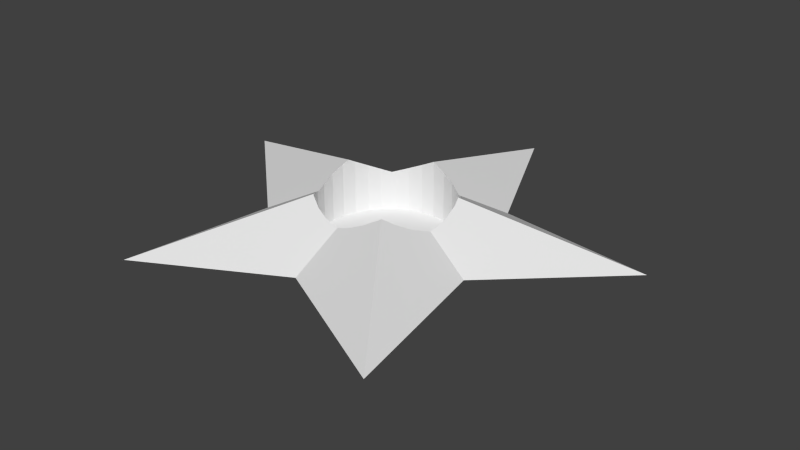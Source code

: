 # Source: star-supports.blend  (saved by Blender 2.69.0; exported with 4.5.12 LTS)
import bpy
from mathutils import Matrix  # noqa: F401  (used for matrix-valued properties, if any)

bpy.ops.wm.read_factory_settings(use_empty=True)
scene = bpy.context.scene
scene.name = 'Scene'

# ---- collections
col_collection_1 = bpy.data.collections.new('Collection 1'); scene.collection.children.link(col_collection_1)

# ---- world
world_world = bpy.data.worlds.new('World'); scene.world = world_world
world_world.color = (0.05088, 0.05088, 0.05088)
world_world.use_sun_shadow = False
world_world.sun_shadow_jitter_overblur = 0.0
world_world.cycles.sampling_method = 'MANUAL'
world_world.cycles.sample_map_resolution = 256

# ---- meshes
me_plane_001 = bpy.data.meshes.new('Plane.001')
me_plane_001.from_pydata([(410.8, -135.5, 0.0), (831.1, 256.8, 0.0), (233.8, 63.69, 7.807), (242.4, -62.05, 4.942), (235.8, -83.83, 4.607), (242.4, 35.5, 7.032), (247.2, -13.28, 5.891), (-3.782, -13.12, -10.91), (248.9, 334.6, 0.0), (143.0, 188.9, 4.573), (174.0, 163.5, 5.181), (228.1, 82.4, 7.293), (205.0, 125.6, 6.145), (144.1, -214.5, 7.847), (522.9, -730.1, 0.0), (228.1, -108.9, 4.952), (174.0, -190.1, 6.888), (205.0, -152.2, 5.823), (0.368, 873.2, 0.0), (-2.613, 236.7, 7.837), (45.95, 231.9, 6.612), (136.1, 194.6, 4.687), (92.85, 217.7, 5.547), (-0.1365, -458.2, 0.0), (45.95, -258.5, 5.508), (-1.734, -263.2, 4.782), (136.1, -221.1, 7.581), (92.85, -244.2, 6.459), (-261.6, 334.6, 0.0), (-151.7, 186.4, 4.651), (-141.7, 194.6, 4.805), (-2.824, 236.7, 7.831), (-98.49, 217.7, 5.622), (-51.6, 231.9, 6.644), (-146.6, -217.1, 7.798), (-504.4, -727.9, 0.0), (-141.7, -221.1, 7.635), (-2.824, -263.3, 4.794), (-51.6, -258.5, 5.548), (-98.5, -244.2, 6.507), (-868.7, 247.4, 0.0), (-241.1, 58.36, 7.918), (-179.6, 163.5, 5.187), (-233.8, 82.4, 7.266), (-210.7, 125.6, 6.135), (-423.5, -166.6, 0.0), (-179.6, -190.1, 6.787), (-233.8, -108.9, 4.979), (-237.0, -98.41, 4.849), (-210.7, -152.2, 5.784), (-248.0, -62.05, 5.373), (-248.0, 35.5, 7.33), (-252.8, -13.28, 6.262), (-2.824, 236.7, -2.663), (45.95, 231.9, -2.663), (-51.6, 231.9, -2.663), (92.85, 217.7, -2.663), (-98.49, 217.7, -2.663), (136.1, 194.6, -2.663), (-141.7, 194.6, -2.663), (174.0, 163.5, -2.663), (-179.6, 163.5, -2.663), (205.0, 125.6, -2.663), (-210.7, 125.6, -2.663), (228.1, 82.4, -2.663), (-233.8, 82.4, -2.663), (242.4, 35.5, -2.663), (-248.0, 35.5, -2.663), (247.2, -13.28, -2.663), (-252.8, -13.28, -2.663), (242.4, -62.05, -2.663), (-248.0, -62.05, -2.663), (228.1, -108.9, -2.663), (-233.8, -108.9, -2.663), (205.0, -152.2, -2.663), (-210.7, -152.2, -2.663), (174.0, -190.1, -2.663), (-179.6, -190.1, -2.663), (136.1, -221.1, -2.663), (-141.7, -221.1, -2.663), (92.85, -244.2, -2.663), (-98.5, -244.2, -2.663), (45.95, -258.5, -2.663), (-51.6, -258.5, -2.663), (-2.824, -263.3, -2.663)], [], [(6, 0, 5), (3, 0, 6), (0, 1, 2, 5), (4, 0, 3), (8, 12, 11), (8, 10, 12), (2, 1, 8, 11), (8, 9, 10), (20, 22, 8), (22, 21, 8), (21, 9, 8), (8, 18, 19, 20), (28, 32, 33), (33, 31, 28), (28, 30, 32), (19, 18, 28, 31), (28, 29, 30), (43, 44, 28), (44, 42, 28), (28, 40, 41, 43), (42, 29, 28), (45, 52, 51), (45, 50, 52), (41, 40, 45, 51), (45, 48, 50), (46, 49, 45), (49, 47, 45), (47, 48, 45), (45, 35, 34, 46), (23, 38, 39), (39, 36, 23), (23, 37, 38), (23, 25, 37), (34, 35, 23, 36), (26, 27, 23), (27, 24, 23), (23, 14, 13, 26), (24, 25, 23), (0, 17, 16), (0, 15, 17), (0, 16, 13, 14), (0, 4, 15), (1, 0, 7), (1, 7, 8), (8, 7, 18), (18, 7, 28), (28, 7, 40), (40, 7, 45), (45, 7, 35), (35, 7, 23), (23, 7, 14), (7, 0, 14), (20, 19, 31, 53), (53, 54, 20), (22, 20, 54, 56), (21, 22, 56, 58), (60, 9, 21, 58), (60, 10, 9), (10, 60, 62, 12), (12, 62, 64, 11), (5, 2, 11, 64), (64, 66, 5), (6, 5, 66, 68), (3, 6, 68, 70), (72, 4, 3, 70), (72, 15, 4), (15, 72, 74, 17), (17, 74, 76, 16), (26, 13, 16, 78), (16, 76, 78), (27, 26, 78, 80), (24, 27, 80, 82), (82, 84, 37, 25), (25, 24, 82), (37, 84, 83, 38), (38, 83, 81, 39), (39, 81, 79, 36), (46, 34, 36, 79), (79, 77, 46), (49, 46, 77, 75), (47, 49, 75, 73), (71, 48, 47, 73), (71, 50, 48), (50, 71, 69, 52), (52, 69, 67, 51), (43, 41, 51, 67), (67, 65, 43), (44, 43, 65, 63), (42, 44, 63, 61), (61, 59, 30, 29), (29, 42, 61), (30, 59, 57, 32), (33, 55, 53, 31), (32, 57, 55, 33), (53, 55, 54), (54, 55, 57), (54, 57, 56), (56, 57, 59), (56, 59, 58), (58, 59, 61), (58, 61, 60), (60, 61, 63), (60, 63, 62), (62, 63, 65), (62, 65, 64), (64, 65, 67), (64, 67, 66), (66, 67, 69), (66, 69, 68), (68, 69, 71), (68, 71, 70), (70, 71, 73), (70, 73, 72), (72, 73, 75), (72, 75, 74), (74, 75, 77), (74, 77, 76), (76, 77, 79), (76, 79, 78), (78, 79, 81), (78, 81, 80), (80, 81, 83), (80, 83, 82), (82, 83, 84)])
me_plane_001.use_remesh_preserve_volume = False
me_plane_001.use_remesh_preserve_attributes = False
me_plane_001.use_mirror_vertex_groups = False
me_plane_001.update()

# ---- objects
ob_plane = bpy.data.objects.new('Plane', me_plane_001)

# ---- transforms, parenting, visibility, modifiers, constraints
ob_plane.location = (0.0, 0.0, 0.0)
ob_plane.scale = (0.05, 0.05, 1.0)
ob_plane.show_wire = True
ob_plane.lineart.crease_threshold = 0.0

# ---- collection membership
col_collection_1.objects.link(ob_plane)

# ---- scene / render settings (as saved in the file)
scene.frame_start = 1; scene.frame_end = 250; scene.frame_set(1)
scene.render.engine = 'CYCLES'
scene.render.image_settings.compression = 90
scene.render.resolution_percentage = 50
scene.render.dither_intensity = 0.0
scene.cycles.use_denoising = False
scene.cycles.samples = 10
scene.cycles.sampling_pattern = 'TABULATED_SOBOL'
scene.cycles.light_sampling_threshold = 0.0
scene.cycles.use_adaptive_sampling = False
scene.cycles.use_light_tree = False
scene.cycles.blur_glossy = 0.0
scene.cycles.volume_bounces = 1
scene.cycles.pixel_filter_type = 'GAUSSIAN'
scene.cycles.sample_clamp_indirect = 0.0
scene.view_settings.view_transform = 'Standard'
scene.unit_settings.scale_length = 0.001
bpy.context.view_layer.update()

# ---- added for rendering (the .blend has no active camera and no usable light): camera, sun
cam_auto = bpy.data.cameras.new('AutoCamera')
cam_auto.lens = 50.0
cam_auto.sensor_width = 36.0
cam_auto.clip_end = 1921.55
ob_auto_camera = bpy.data.objects.new('AutoCamera', cam_auto)
scene.collection.objects.link(ob_auto_camera)
ob_auto_camera.location = (108.55, -127.812, 86.0954)
ob_auto_camera.rotation_euler = (1.09748, -7.21219e-08, 0.694738)
scene.camera = ob_auto_camera
light_auto_sun = bpy.data.lights.new('AutoSun', 'SUN')
light_auto_sun.energy = 3.0
light_auto_sun.angle = 0.0523599
ob_auto_sun = bpy.data.objects.new('AutoSun', light_auto_sun)
scene.collection.objects.link(ob_auto_sun)
ob_auto_sun.rotation_euler = (0.872665, 0.174533, 0.523599)
bpy.context.view_layer.update()
